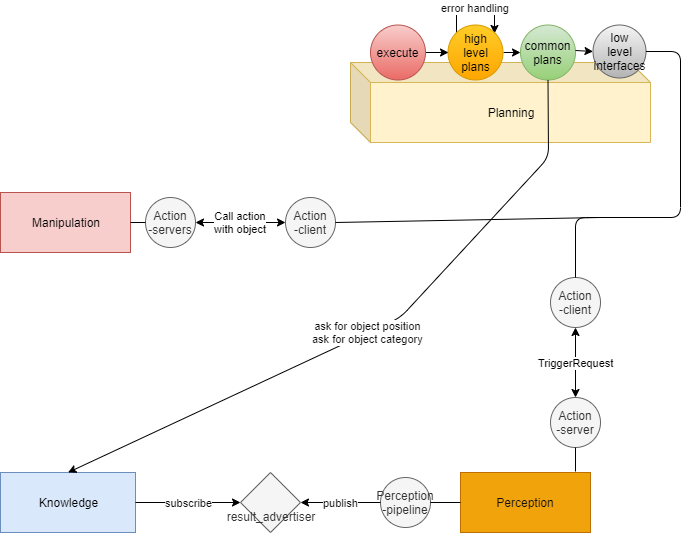

The diagram above was exported from draw.io. Its source (the exported page's mxGraphModel, read from the mxfile embedded in the PNG):
<mxGraphModel dx="1408" dy="633" grid="1" gridSize="10" guides="1" tooltips="1" connect="1" arrows="1" fold="1" page="1" pageScale="1" pageWidth="827" pageHeight="1169" math="0" shadow="0">
  <root>
    <mxCell id="0" />
    <mxCell id="1" parent="0" />
    <mxCell id="dKcYPyOVFCvAADyXlglo-1" value="Planning" style="shape=cube;whiteSpace=wrap;html=1;boundedLbl=1;backgroundOutline=1;darkOpacity=0.05;darkOpacity2=0.1;fillColor=#fff2cc;strokeColor=#d6b656;" vertex="1" parent="1">
      <mxGeometry x="390" y="155" width="300" height="80" as="geometry" />
    </mxCell>
    <mxCell id="dKcYPyOVFCvAADyXlglo-4" value="Manipulation" style="rounded=0;whiteSpace=wrap;html=1;fillColor=#f8cecc;strokeColor=#b85450;" vertex="1" parent="1">
      <mxGeometry x="40" y="285" width="130" height="60" as="geometry" />
    </mxCell>
    <mxCell id="dKcYPyOVFCvAADyXlglo-5" value="Knowledge" style="rounded=0;whiteSpace=wrap;html=1;fillColor=#dae8fc;strokeColor=#6c8ebf;" vertex="1" parent="1">
      <mxGeometry x="40" y="565" width="135" height="60" as="geometry" />
    </mxCell>
    <mxCell id="dKcYPyOVFCvAADyXlglo-6" value="Perception" style="rounded=0;whiteSpace=wrap;html=1;fillColor=#f0a30a;strokeColor=#BD7000;fontColor=#121212;" vertex="1" parent="1">
      <mxGeometry x="500" y="565" width="130" height="60" as="geometry" />
    </mxCell>
    <mxCell id="dKcYPyOVFCvAADyXlglo-7" value="Action&lt;br&gt;-server" style="ellipse;whiteSpace=wrap;html=1;aspect=fixed;fillColor=#f5f5f5;strokeColor=#666666;fontColor=#333333;" vertex="1" parent="1">
      <mxGeometry x="590" y="490" width="50" height="50" as="geometry" />
    </mxCell>
    <mxCell id="dKcYPyOVFCvAADyXlglo-11" style="edgeStyle=orthogonalEdgeStyle;rounded=0;orthogonalLoop=1;jettySize=auto;html=1;exitX=1;exitY=1;exitDx=0;exitDy=0;entryX=1;entryY=1;entryDx=0;entryDy=0;" edge="1" parent="1" source="dKcYPyOVFCvAADyXlglo-8" target="dKcYPyOVFCvAADyXlglo-8">
      <mxGeometry relative="1" as="geometry">
        <mxPoint x="640" y="350" as="targetPoint" />
      </mxGeometry>
    </mxCell>
    <mxCell id="dKcYPyOVFCvAADyXlglo-8" value="Action&lt;br&gt;-client" style="ellipse;whiteSpace=wrap;html=1;aspect=fixed;fillColor=#f5f5f5;strokeColor=#666666;fontColor=#333333;" vertex="1" parent="1">
      <mxGeometry x="590" y="370" width="50" height="50" as="geometry" />
    </mxCell>
    <mxCell id="dKcYPyOVFCvAADyXlglo-9" value="TriggerRequest" style="endArrow=classic;startArrow=classic;html=1;entryX=0.5;entryY=1;entryDx=0;entryDy=0;exitX=0.5;exitY=0;exitDx=0;exitDy=0;" edge="1" parent="1" source="dKcYPyOVFCvAADyXlglo-7" target="dKcYPyOVFCvAADyXlglo-8">
      <mxGeometry width="50" height="50" relative="1" as="geometry">
        <mxPoint x="40" y="690" as="sourcePoint" />
        <mxPoint x="90" y="640" as="targetPoint" />
      </mxGeometry>
    </mxCell>
    <mxCell id="dKcYPyOVFCvAADyXlglo-12" style="edgeStyle=orthogonalEdgeStyle;rounded=0;orthogonalLoop=1;jettySize=auto;html=1;" edge="1" parent="1">
      <mxGeometry relative="1" as="geometry">
        <mxPoint x="605" y="310" as="sourcePoint" />
        <mxPoint x="605" y="310" as="targetPoint" />
      </mxGeometry>
    </mxCell>
    <mxCell id="dKcYPyOVFCvAADyXlglo-13" value="" style="endArrow=none;html=1;fontColor=#121212;entryX=0.5;entryY=1;entryDx=0;entryDy=0;" edge="1" parent="1" target="dKcYPyOVFCvAADyXlglo-7">
      <mxGeometry width="50" height="50" relative="1" as="geometry">
        <mxPoint x="615" y="564" as="sourcePoint" />
        <mxPoint x="90" y="640" as="targetPoint" />
      </mxGeometry>
    </mxCell>
    <mxCell id="dKcYPyOVFCvAADyXlglo-14" value="Perception&lt;br&gt;-pipeline" style="ellipse;whiteSpace=wrap;html=1;aspect=fixed;fontColor=#333333;fillColor=#f5f5f5;strokeColor=#666666;" vertex="1" parent="1">
      <mxGeometry x="420" y="570" width="50" height="50" as="geometry" />
    </mxCell>
    <mxCell id="dKcYPyOVFCvAADyXlglo-15" value="Action&lt;br&gt;-servers" style="ellipse;whiteSpace=wrap;html=1;aspect=fixed;fillColor=#f5f5f5;strokeColor=#666666;fontColor=#333333;" vertex="1" parent="1">
      <mxGeometry x="185" y="290" width="50" height="50" as="geometry" />
    </mxCell>
    <mxCell id="dKcYPyOVFCvAADyXlglo-16" value="Action&lt;br&gt;-client" style="ellipse;whiteSpace=wrap;html=1;aspect=fixed;fillColor=#f5f5f5;strokeColor=#666666;fontColor=#333333;" vertex="1" parent="1">
      <mxGeometry x="325" y="290" width="50" height="50" as="geometry" />
    </mxCell>
    <mxCell id="dKcYPyOVFCvAADyXlglo-17" value="Call action&lt;br&gt;with object" style="endArrow=classic;startArrow=classic;html=1;entryX=0;entryY=0.5;entryDx=0;entryDy=0;exitX=1;exitY=0.5;exitDx=0;exitDy=0;" edge="1" parent="1" source="dKcYPyOVFCvAADyXlglo-15" target="dKcYPyOVFCvAADyXlglo-16">
      <mxGeometry width="50" height="50" relative="1" as="geometry">
        <mxPoint x="-275" y="665" as="sourcePoint" />
        <mxPoint x="-225" y="615" as="targetPoint" />
      </mxGeometry>
    </mxCell>
    <mxCell id="dKcYPyOVFCvAADyXlglo-18" value="" style="endArrow=none;html=1;fontColor=#121212;entryX=1;entryY=0.5;entryDx=0;entryDy=0;exitX=0;exitY=0.5;exitDx=0;exitDy=0;" edge="1" parent="1" source="dKcYPyOVFCvAADyXlglo-6" target="dKcYPyOVFCvAADyXlglo-14">
      <mxGeometry width="50" height="50" relative="1" as="geometry">
        <mxPoint x="625" y="574" as="sourcePoint" />
        <mxPoint x="625" y="550" as="targetPoint" />
      </mxGeometry>
    </mxCell>
    <mxCell id="dKcYPyOVFCvAADyXlglo-20" value="&lt;br&gt;&lt;br&gt;result_advertiser" style="rhombus;whiteSpace=wrap;html=1;fontColor=#333333;align=center;fillColor=#f5f5f5;strokeColor=#666666;" vertex="1" parent="1">
      <mxGeometry x="280" y="565" width="60" height="60" as="geometry" />
    </mxCell>
    <mxCell id="dKcYPyOVFCvAADyXlglo-21" value="publish" style="endArrow=classic;html=1;fontColor=#121212;exitX=0;exitY=0.5;exitDx=0;exitDy=0;entryX=1;entryY=0.5;entryDx=0;entryDy=0;" edge="1" parent="1" target="dKcYPyOVFCvAADyXlglo-20">
      <mxGeometry width="50" height="50" relative="1" as="geometry">
        <mxPoint x="420" y="595" as="sourcePoint" />
        <mxPoint x="350" y="595" as="targetPoint" />
      </mxGeometry>
    </mxCell>
    <mxCell id="dKcYPyOVFCvAADyXlglo-22" value="subscribe" style="endArrow=classic;html=1;fontColor=#121212;entryX=0;entryY=0.5;entryDx=0;entryDy=0;exitX=1;exitY=0.5;exitDx=0;exitDy=0;" edge="1" parent="1" source="dKcYPyOVFCvAADyXlglo-5" target="dKcYPyOVFCvAADyXlglo-20">
      <mxGeometry width="50" height="50" relative="1" as="geometry">
        <mxPoint x="40" y="700" as="sourcePoint" />
        <mxPoint x="90" y="650" as="targetPoint" />
      </mxGeometry>
    </mxCell>
    <mxCell id="dKcYPyOVFCvAADyXlglo-35" style="edgeStyle=orthogonalEdgeStyle;rounded=0;orthogonalLoop=1;jettySize=auto;html=1;exitX=1;exitY=0.5;exitDx=0;exitDy=0;entryX=0;entryY=0.5;entryDx=0;entryDy=0;fontColor=#121212;" edge="1" parent="1" source="dKcYPyOVFCvAADyXlglo-23" target="dKcYPyOVFCvAADyXlglo-24">
      <mxGeometry relative="1" as="geometry" />
    </mxCell>
    <mxCell id="dKcYPyOVFCvAADyXlglo-44" value="error handling" style="edgeStyle=orthogonalEdgeStyle;rounded=0;orthogonalLoop=1;jettySize=auto;html=1;exitX=0;exitY=0;exitDx=0;exitDy=0;fontColor=#121212;entryX=1;entryY=0;entryDx=0;entryDy=0;" edge="1" parent="1" source="dKcYPyOVFCvAADyXlglo-23" target="dKcYPyOVFCvAADyXlglo-23">
      <mxGeometry relative="1" as="geometry">
        <mxPoint x="540" y="110" as="targetPoint" />
        <Array as="points">
          <mxPoint x="496" y="100" />
          <mxPoint x="534" y="100" />
        </Array>
      </mxGeometry>
    </mxCell>
    <mxCell id="dKcYPyOVFCvAADyXlglo-23" value="high&lt;br&gt;level plans" style="ellipse;whiteSpace=wrap;html=1;aspect=fixed;gradientColor=#ffa500;fillColor=#ffcd28;strokeColor=#d79b00;" vertex="1" parent="1">
      <mxGeometry x="487.5" y="117.5" width="55" height="55" as="geometry" />
    </mxCell>
    <mxCell id="dKcYPyOVFCvAADyXlglo-24" value="common&lt;br&gt;plans" style="ellipse;whiteSpace=wrap;html=1;aspect=fixed;gradientColor=#97d077;fillColor=#d5e8d4;strokeColor=#82b366;" vertex="1" parent="1">
      <mxGeometry x="560" y="117.5" width="55" height="55" as="geometry" />
    </mxCell>
    <mxCell id="dKcYPyOVFCvAADyXlglo-34" style="edgeStyle=orthogonalEdgeStyle;rounded=0;orthogonalLoop=1;jettySize=auto;html=1;exitX=1;exitY=0.5;exitDx=0;exitDy=0;entryX=0;entryY=0.5;entryDx=0;entryDy=0;fontColor=#121212;" edge="1" parent="1" source="dKcYPyOVFCvAADyXlglo-28" target="dKcYPyOVFCvAADyXlglo-23">
      <mxGeometry relative="1" as="geometry" />
    </mxCell>
    <mxCell id="dKcYPyOVFCvAADyXlglo-28" value="execute" style="ellipse;whiteSpace=wrap;html=1;aspect=fixed;fillColor=#f8cecc;strokeColor=#b85450;gradientColor=#ea6b66;" vertex="1" parent="1">
      <mxGeometry x="410" y="117.5" width="55" height="55" as="geometry" />
    </mxCell>
    <mxCell id="dKcYPyOVFCvAADyXlglo-33" value="low&lt;br&gt;level&lt;br&gt;interfaces" style="ellipse;whiteSpace=wrap;html=1;aspect=fixed;gradientColor=#b3b3b3;fillColor=#f5f5f5;strokeColor=#666666;" vertex="1" parent="1">
      <mxGeometry x="632.5" y="117.5" width="53" height="53" as="geometry" />
    </mxCell>
    <mxCell id="dKcYPyOVFCvAADyXlglo-41" value="" style="endArrow=classic;html=1;fontColor=#121212;entryX=0;entryY=0.5;entryDx=0;entryDy=0;" edge="1" parent="1" target="dKcYPyOVFCvAADyXlglo-33">
      <mxGeometry width="50" height="50" relative="1" as="geometry">
        <mxPoint x="615" y="143" as="sourcePoint" />
        <mxPoint x="665" y="92.5" as="targetPoint" />
      </mxGeometry>
    </mxCell>
    <mxCell id="dKcYPyOVFCvAADyXlglo-42" value="" style="endArrow=none;html=1;fontColor=#121212;entryX=1;entryY=0.5;entryDx=0;entryDy=0;" edge="1" parent="1" target="dKcYPyOVFCvAADyXlglo-16">
      <mxGeometry width="50" height="50" relative="1" as="geometry">
        <mxPoint x="640" y="310" as="sourcePoint" />
        <mxPoint x="90" y="650" as="targetPoint" />
      </mxGeometry>
    </mxCell>
    <mxCell id="dKcYPyOVFCvAADyXlglo-43" value="" style="endArrow=none;html=1;fontColor=#121212;exitX=0.5;exitY=0;exitDx=0;exitDy=0;entryX=1;entryY=0.5;entryDx=0;entryDy=0;" edge="1" parent="1" source="dKcYPyOVFCvAADyXlglo-8" target="dKcYPyOVFCvAADyXlglo-33">
      <mxGeometry width="50" height="50" relative="1" as="geometry">
        <mxPoint x="640" y="340" as="sourcePoint" />
        <mxPoint x="720" y="180" as="targetPoint" />
        <Array as="points">
          <mxPoint x="615" y="310" />
          <mxPoint x="720" y="310" />
          <mxPoint x="720" y="144" />
        </Array>
      </mxGeometry>
    </mxCell>
    <mxCell id="dKcYPyOVFCvAADyXlglo-45" value="" style="endArrow=none;html=1;fontColor=#121212;entryX=1;entryY=0.5;entryDx=0;entryDy=0;exitX=0;exitY=0.5;exitDx=0;exitDy=0;" edge="1" parent="1" source="dKcYPyOVFCvAADyXlglo-15" target="dKcYPyOVFCvAADyXlglo-4">
      <mxGeometry width="50" height="50" relative="1" as="geometry">
        <mxPoint x="40" y="700" as="sourcePoint" />
        <mxPoint x="90" y="650" as="targetPoint" />
      </mxGeometry>
    </mxCell>
    <mxCell id="dKcYPyOVFCvAADyXlglo-47" value="ask for object position&lt;br&gt;ask for object category" style="endArrow=classic;html=1;fontColor=#121212;exitX=0.5;exitY=1;exitDx=0;exitDy=0;entryX=0.5;entryY=0;entryDx=0;entryDy=0;" edge="1" parent="1" source="dKcYPyOVFCvAADyXlglo-24" target="dKcYPyOVFCvAADyXlglo-5">
      <mxGeometry width="50" height="50" relative="1" as="geometry">
        <mxPoint x="40" y="700" as="sourcePoint" />
        <mxPoint x="340" y="480" as="targetPoint" />
        <Array as="points">
          <mxPoint x="588" y="250" />
          <mxPoint x="440" y="410" />
        </Array>
      </mxGeometry>
    </mxCell>
  </root>
</mxGraphModel>